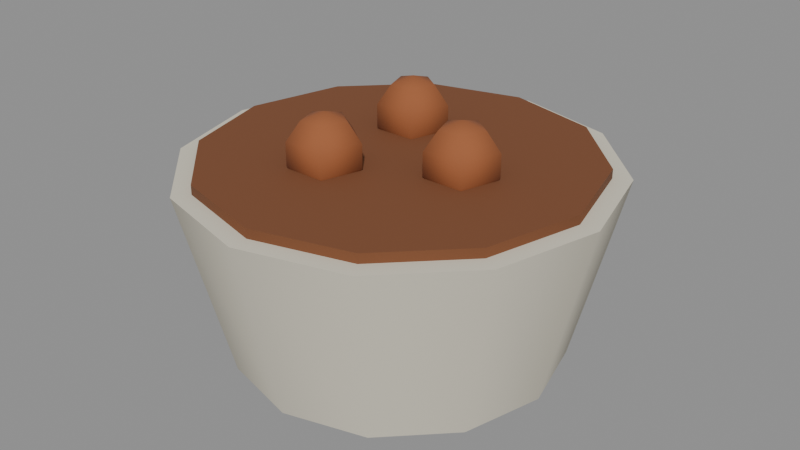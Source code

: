 # Source: good-stew.blend  (saved by Blender 5.3.31; exported with 4.5.12 LTS)
import bpy
from mathutils import Matrix  # noqa: F401  (used for matrix-valued properties, if any)

bpy.ops.wm.read_factory_settings(use_empty=True)
scene = bpy.context.scene
scene.name = 'Scene'

# ---- materials (node trees are filled in below, after node groups)
mat_d8d2c0 = bpy.data.materials.new('#d8d2c0')
mat_d8d2c0.use_backface_culling = True
mat_d8d2c0.diffuse_color = (0.6867, 0.6445, 0.5271, 1.0)
mat_7a4a2c = bpy.data.materials.new('#7a4a2c')
mat_7a4a2c.use_backface_culling = True
mat_7a4a2c.diffuse_color = (0.1946, 0.06848, 0.02519, 1.0)
mat_9a5a34 = bpy.data.materials.new('#9a5a34')
mat_9a5a34.use_backface_culling = True
mat_9a5a34.diffuse_color = (0.3231, 0.1022, 0.03434, 1.0)

# ---- material node trees
mat_d8d2c0.use_nodes = True; mat_d8d2c0.node_tree.nodes.clear()
_N = mat_d8d2c0.node_tree.nodes; _L = mat_d8d2c0.node_tree.links
n0 = _N.new('ShaderNodeBsdfPrincipled'); n0.name = 'Principled BSDF'; n0.location = (-200, 100)
n0.inputs[0].default_value = (0.6867, 0.6445, 0.5271, 1.0)
n0.inputs[2].default_value = 0.9
n0.inputs[10].default_value = 0.005
n1 = _N.new('ShaderNodeOutputMaterial'); n1.name = 'Material Output'; n1.location = (200, 100)
_L.new(n0.outputs[0], n1.inputs[0])
n1.is_active_output = True
mat_7a4a2c.use_nodes = True; mat_7a4a2c.node_tree.nodes.clear()
_N = mat_7a4a2c.node_tree.nodes; _L = mat_7a4a2c.node_tree.links
n0 = _N.new('ShaderNodeBsdfPrincipled'); n0.name = 'Principled BSDF'; n0.location = (-200, 100)
n0.inputs[0].default_value = (0.1946, 0.06848, 0.02519, 1.0)
n0.inputs[2].default_value = 0.9
n0.inputs[10].default_value = 0.005
n1 = _N.new('ShaderNodeOutputMaterial'); n1.name = 'Material Output'; n1.location = (200, 100)
_L.new(n0.outputs[0], n1.inputs[0])
n1.is_active_output = True
mat_9a5a34.use_nodes = True; mat_9a5a34.node_tree.nodes.clear()
_N = mat_9a5a34.node_tree.nodes; _L = mat_9a5a34.node_tree.links
n0 = _N.new('ShaderNodeBsdfPrincipled'); n0.name = 'Principled BSDF'; n0.location = (-200, 100)
n0.inputs[0].default_value = (0.3231, 0.1022, 0.03434, 1.0)
n0.inputs[2].default_value = 0.9
n0.inputs[10].default_value = 0.005
n1 = _N.new('ShaderNodeOutputMaterial'); n1.name = 'Material Output'; n1.location = (200, 100)
_L.new(n0.outputs[0], n1.inputs[0])
n1.is_active_output = True

# ---- meshes
me_d8d2c0 = bpy.data.meshes.new('#d8d2c0')
me_d8d2c0.from_pydata([(0.0, 0.07, -3.725e-09), (0.0, 0.09, 0.08), (0.035, 0.06062, -3.725e-09), (0.045, 0.07794, 0.08), (0.06062, 0.035, 0.0), (0.07794, 0.045, 0.08), (0.07, -1.748e-09, 0.0), (0.09, 1.748e-09, 0.08), (0.06062, -0.035, 0.0), (0.07794, -0.045, 0.08), (0.035, -0.06062, 3.725e-09), (0.045, -0.07794, 0.08), (0.0, -0.07, 3.725e-09), (0.0, -0.09, 0.08), (-0.035, -0.06062, 3.725e-09), (-0.045, -0.07794, 0.08), (-0.06062, -0.035, 0.0), (-0.07794, -0.045, 0.08), (-0.07, -1.748e-09, 0.0), (-0.09, 1.748e-09, 0.08), (-0.06062, 0.035, 0.0), (-0.07794, 0.045, 0.08), (-0.035, 0.06062, -3.725e-09), (-0.045, 0.07794, 0.08)], [], [(0, 1, 3, 2), (2, 3, 5, 4), (4, 5, 7, 6), (6, 7, 9, 8), (8, 9, 11, 10), (10, 11, 13, 12), (12, 13, 15, 14), (14, 15, 17, 16), (16, 17, 19, 18), (18, 19, 21, 20), (3, 1, 23, 21, 19, 17, 15, 13, 11, 9, 7, 5), (20, 21, 23, 22), (22, 23, 1, 0), (0, 2, 4, 6, 8, 10, 12, 14, 16, 18, 20, 22)])
me_d8d2c0.polygons.foreach_set('use_smooth', [1, 1, 1, 1, 1, 1, 1, 1, 1, 1, 0, 1, 1, 0])
_k = set([(0, 2), (0, 22), (1, 3), (1, 23), (2, 4), (3, 5), (4, 6), (5, 7), (6, 8), (7, 9), (8, 10), (9, 11), (10, 12), (11, 13), (12, 14), (13, 15), (14, 16), (15, 17), (16, 18), (17, 19), (18, 20), (19, 21), (20, 22), (21, 23)])
me_d8d2c0.attributes.new('sharp_edge', 'BOOLEAN', 'EDGE').data.foreach_set('value', [ (min(e.vertices), max(e.vertices)) in _k for e in me_d8d2c0.edges])
me_d8d2c0.materials.append(mat_d8d2c0)
me_d8d2c0.update()
me_7a4a2c_noshadow = bpy.data.meshes.new('#7a4a2c_noshadow')
me_7a4a2c_noshadow.from_pydata([(0.0, 0.082, 0.072), (0.0, 0.082, 0.084), (0.041, 0.07101, 0.072), (0.041, 0.07101, 0.084), (0.07101, 0.041, 0.072), (0.07101, 0.041, 0.084), (0.082, -2.623e-10, 0.072), (0.082, 2.623e-10, 0.084), (0.07101, -0.041, 0.072), (0.07101, -0.041, 0.084), (0.041, -0.07101, 0.072), (0.041, -0.07101, 0.084), (0.0, -0.082, 0.072), (0.0, -0.082, 0.084), (-0.041, -0.07101, 0.072), (-0.041, -0.07101, 0.084), (-0.07101, -0.041, 0.072), (-0.07101, -0.041, 0.084), (-0.082, -2.623e-10, 0.072), (-0.082, 2.623e-10, 0.084), (-0.07101, 0.041, 0.072), (-0.07101, 0.041, 0.084), (-0.041, 0.07101, 0.072), (-0.041, 0.07101, 0.084)], [], [(0, 1, 3, 2), (2, 3, 5, 4), (4, 5, 7, 6), (6, 7, 9, 8), (8, 9, 11, 10), (10, 11, 13, 12), (12, 13, 15, 14), (14, 15, 17, 16), (16, 17, 19, 18), (18, 19, 21, 20), (3, 1, 23, 21, 19, 17, 15, 13, 11, 9, 7, 5), (20, 21, 23, 22), (22, 23, 1, 0), (0, 2, 4, 6, 8, 10, 12, 14, 16, 18, 20, 22)])
me_7a4a2c_noshadow.polygons.foreach_set('use_smooth', [1, 1, 1, 1, 1, 1, 1, 1, 1, 1, 0, 1, 1, 0])
_k = set([(0, 2), (0, 22), (1, 3), (1, 23), (2, 4), (3, 5), (4, 6), (5, 7), (6, 8), (7, 9), (8, 10), (9, 11), (10, 12), (11, 13), (12, 14), (13, 15), (14, 16), (15, 17), (16, 18), (17, 19), (18, 20), (19, 21), (20, 22), (21, 23)])
me_7a4a2c_noshadow.attributes.new('sharp_edge', 'BOOLEAN', 'EDGE').data.foreach_set('value', [ (min(e.vertices), max(e.vertices)) in _k for e in me_7a4a2c_noshadow.edges])
me_7a4a2c_noshadow.materials.append(mat_7a4a2c)
me_7a4a2c_noshadow.update()
me_9a5a34_noshadow = bpy.data.meshes.new('#9a5a34_noshadow')
me_9a5a34_noshadow.from_pydata([(0.03, 6.994e-10, 0.106), (0.03, 0.009405, 0.1029), (0.03, 0.01522, 0.09494), (0.03, 0.01522, 0.08506), (0.03, 0.009405, 0.07706), (0.03, -6.994e-10, 0.074), (-0.009622, -0.03351, 0.1029), (0.03894, 0.002906, 0.1029), (0.04447, 0.004702, 0.09494), (0.04447, 0.004702, 0.08506), (0.03894, 0.002906, 0.07706), (-0.01515, -0.0259, 0.106), (-0.009182, 0.01854, 0.1029), (0.03553, -0.007608, 0.1029), (0.03894, -0.01231, 0.09494), (0.03894, -0.01231, 0.08506), (0.03553, -0.007608, 0.07706), (-0.006206, -0.02299, 0.1029), (-0.0006779, -0.0212, 0.09494), (0.02447, -0.007608, 0.1029), (0.02106, -0.01231, 0.09494), (0.02106, -0.01231, 0.08506), (0.02447, -0.007608, 0.07706), (-0.0006779, -0.0212, 0.08506), (-0.006206, -0.02299, 0.07706), (0.02106, 0.002906, 0.1029), (0.01553, 0.004702, 0.09494), (0.01553, 0.004702, 0.08506), (0.02106, 0.002906, 0.07706), (-0.01515, -0.0259, 0.074), (-0.01471, 0.02615, 0.106), (-0.01515, -0.0165, 0.07706), (-0.01515, -0.01068, 0.08506), (-0.01515, -0.01068, 0.09494), (-0.01515, -0.0165, 0.1029), (-0.006206, -0.03821, 0.09494), (-0.006206, -0.03821, 0.08506), (-0.009622, -0.03351, 0.07706), (-0.005766, 0.02906, 0.1029), (-0.02068, -0.03351, 0.1029), (-0.0002379, 0.03085, 0.09494), (-0.02409, -0.03821, 0.09494), (-0.02409, -0.03821, 0.08506), (-0.02068, -0.03351, 0.07706), (-0.0002379, 0.03085, 0.08506), (-0.02409, -0.02299, 0.1029), (-0.005766, 0.02906, 0.07706), (-0.02962, -0.0212, 0.09494), (-0.02962, -0.0212, 0.08506), (-0.02409, -0.02299, 0.07706), (-0.01471, 0.02615, 0.074), (-0.01471, 0.03555, 0.07706), (-0.01471, 0.04137, 0.08506), (-0.01471, 0.04137, 0.09494), (-0.01471, 0.03555, 0.1029), (-0.005766, 0.01384, 0.09494), (-0.005766, 0.01384, 0.08506), (-0.009182, 0.01854, 0.07706), (-0.02024, 0.01854, 0.1029), (-0.02365, 0.01384, 0.09494), (-0.02365, 0.01384, 0.08506), (-0.02024, 0.01854, 0.07706), (-0.02365, 0.02906, 0.1029), (-0.02918, 0.03085, 0.09494), (-0.02918, 0.03085, 0.08506), (-0.02365, 0.02906, 0.07706)], [], [(4, 3, 9, 10), (2, 1, 7, 8), (5, 4, 10), (3, 2, 8, 9), (1, 0, 7), (5, 10, 16), (9, 8, 14, 15), (7, 0, 13), (10, 9, 15, 16), (8, 7, 13, 14), (5, 16, 22), (15, 14, 20, 21), (13, 0, 19), (16, 15, 21, 22), (14, 13, 19, 20), (5, 22, 28), (21, 20, 26, 27), (19, 0, 25), (22, 21, 27, 28), (20, 19, 25, 26), (5, 28, 4), (27, 26, 2, 3), (25, 0, 1), (28, 27, 3, 4), (26, 25, 1, 2), (33, 34, 17, 18), (31, 32, 23, 24), (34, 11, 17), (32, 33, 18, 23), (29, 31, 24), (24, 23, 36, 37), (18, 17, 6, 35), (29, 24, 37), (23, 18, 35, 36), (17, 11, 6), (35, 6, 39, 41), (36, 35, 41, 42), (6, 11, 39), (29, 37, 43), (37, 36, 42, 43), (41, 39, 45, 47), (43, 42, 48, 49), (39, 11, 45), (42, 41, 47, 48), (29, 43, 49), (47, 45, 34, 33), (49, 48, 32, 31), (45, 11, 34), (48, 47, 33, 32), (29, 49, 31), (54, 30, 38), (52, 53, 40, 44), (50, 51, 46), (53, 54, 38, 40), (51, 52, 44, 46), (44, 40, 55, 56), (38, 30, 12), (46, 44, 56, 57), (40, 38, 12, 55), (50, 46, 57), (12, 30, 58), (55, 12, 58, 59), (56, 55, 59, 60), (57, 56, 60, 61), (50, 57, 61), (60, 59, 63, 64), (50, 61, 65), (59, 58, 62, 63), (61, 60, 64, 65), (58, 30, 62), (64, 63, 53, 52), (50, 65, 51), (63, 62, 54, 53), (65, 64, 52, 51), (62, 30, 54)])
me_9a5a34_noshadow.polygons.foreach_set('use_smooth', [True] * 75)
me_9a5a34_noshadow.materials.append(mat_9a5a34)
me_9a5a34_noshadow.update()

# ---- objects
ob_d8d2c0 = bpy.data.objects.new('#d8d2c0', me_d8d2c0)
ob_7a4a2c_noshadow = bpy.data.objects.new('#7a4a2c_noshadow', me_7a4a2c_noshadow)
ob_9a5a34_noshadow = bpy.data.objects.new('#9a5a34_noshadow', me_9a5a34_noshadow)

# ---- transforms, parenting, visibility, modifiers, constraints
ob_d8d2c0.location = (0.0, 0.0, 0.0)
ob_7a4a2c_noshadow.location = (0.0, 0.0, 0.0)
ob_9a5a34_noshadow.location = (0.0, 0.0, 0.0)

# ---- collection membership
scene.collection.objects.link(ob_d8d2c0)
scene.collection.objects.link(ob_7a4a2c_noshadow)
scene.collection.objects.link(ob_9a5a34_noshadow)

# ---- scene / render settings (as saved in the file)
scene.frame_start = 1; scene.frame_end = 250; scene.frame_set(1)
scene.render.engine = 'BLENDER_EEVEE_NEXT'
scene.render.bake_bias = 0.0
scene.render.bake_samples = 0
scene.render.compositor_device = 'GPU'
scene.eevee.use_volume_custom_range = False
scene.eevee.fast_gi_thickness_near = 0.1
scene.eevee.fast_gi_thickness_far = 0.0
scene.eevee.ray_tracing_options.screen_trace_thickness = 0.1
bpy.context.view_layer.update()

# ---- added for rendering (the .blend has no active camera and no usable light): camera, sun + grey world if the file has none
cam_auto = bpy.data.cameras.new('AutoCamera')
cam_auto.lens = 50.0
cam_auto.sensor_width = 36.0
cam_auto.clip_end = 1000.0
ob_auto_camera = bpy.data.objects.new('AutoCamera', cam_auto)
scene.collection.objects.link(ob_auto_camera)
ob_auto_camera.location = (0.255127, -0.306153, 0.257102)
ob_auto_camera.rotation_euler = (1.09748, -7.21219e-08, 0.694738)
scene.camera = ob_auto_camera
light_auto_sun = bpy.data.lights.new('AutoSun', 'SUN')
light_auto_sun.energy = 3.0
light_auto_sun.angle = 0.0523599
ob_auto_sun = bpy.data.objects.new('AutoSun', light_auto_sun)
scene.collection.objects.link(ob_auto_sun)
ob_auto_sun.rotation_euler = (0.872665, 0.174533, 0.523599)
if scene.world is None:
    world_auto = bpy.data.worlds.new('AutoWorld')
    world_auto.color = (0.3, 0.3, 0.3)
    scene.world = world_auto
bpy.context.view_layer.update()
